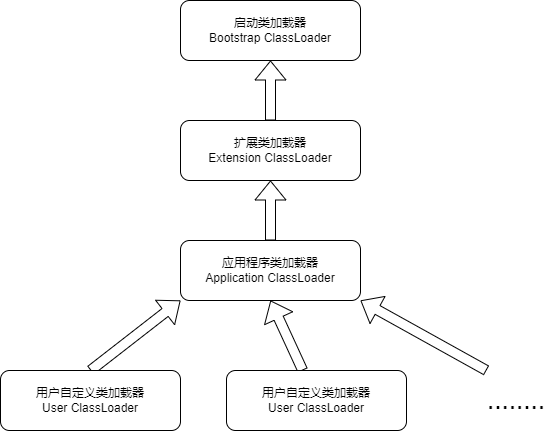

The diagram above was exported from draw.io. Its source (the exported page's mxGraphModel, read from the mxfile embedded in the PNG):
<mxGraphModel dx="1422" dy="794" grid="1" gridSize="10" guides="1" tooltips="1" connect="1" arrows="1" fold="1" page="1" pageScale="1" pageWidth="827" pageHeight="1169" math="0" shadow="0">
  <root>
    <mxCell id="0" />
    <mxCell id="1" parent="0" />
    <mxCell id="kpGwtQlwqaveuaodrSgt-1" value="启动类加载器&lt;br&gt;Bootstrap ClassLoader" style="rounded=1;whiteSpace=wrap;html=1;" vertex="1" parent="1">
      <mxGeometry x="324" y="90" width="180" height="60" as="geometry" />
    </mxCell>
    <mxCell id="kpGwtQlwqaveuaodrSgt-6" style="edgeStyle=orthogonalEdgeStyle;shape=flexArrow;rounded=0;orthogonalLoop=1;jettySize=auto;html=1;exitX=0.5;exitY=0;exitDx=0;exitDy=0;entryX=0.5;entryY=1;entryDx=0;entryDy=0;" edge="1" parent="1" source="kpGwtQlwqaveuaodrSgt-4" target="kpGwtQlwqaveuaodrSgt-1">
      <mxGeometry relative="1" as="geometry">
        <mxPoint x="414" y="170" as="targetPoint" />
      </mxGeometry>
    </mxCell>
    <mxCell id="kpGwtQlwqaveuaodrSgt-4" value="扩展类加载器&lt;br&gt;Extension ClassLoader" style="rounded=1;whiteSpace=wrap;html=1;" vertex="1" parent="1">
      <mxGeometry x="324" y="210" width="180" height="60" as="geometry" />
    </mxCell>
    <mxCell id="kpGwtQlwqaveuaodrSgt-8" style="edgeStyle=orthogonalEdgeStyle;shape=flexArrow;rounded=0;orthogonalLoop=1;jettySize=auto;html=1;exitX=0.5;exitY=0;exitDx=0;exitDy=0;" edge="1" parent="1" source="kpGwtQlwqaveuaodrSgt-7" target="kpGwtQlwqaveuaodrSgt-4">
      <mxGeometry relative="1" as="geometry" />
    </mxCell>
    <mxCell id="kpGwtQlwqaveuaodrSgt-7" value="应用程序类加载器&lt;br&gt;Application ClassLoader" style="rounded=1;whiteSpace=wrap;html=1;" vertex="1" parent="1">
      <mxGeometry x="324" y="330" width="180" height="60" as="geometry" />
    </mxCell>
    <mxCell id="kpGwtQlwqaveuaodrSgt-11" style="shape=flexArrow;rounded=0;orthogonalLoop=1;jettySize=auto;html=1;exitX=0.5;exitY=0;exitDx=0;exitDy=0;entryX=0;entryY=1;entryDx=0;entryDy=0;" edge="1" parent="1" source="kpGwtQlwqaveuaodrSgt-9" target="kpGwtQlwqaveuaodrSgt-7">
      <mxGeometry relative="1" as="geometry">
        <mxPoint x="260" y="450" as="targetPoint" />
      </mxGeometry>
    </mxCell>
    <mxCell id="kpGwtQlwqaveuaodrSgt-9" value="用户自定义类加载器&lt;br&gt;User ClassLoader" style="rounded=1;whiteSpace=wrap;html=1;" vertex="1" parent="1">
      <mxGeometry x="144" y="460" width="180" height="60" as="geometry" />
    </mxCell>
    <mxCell id="kpGwtQlwqaveuaodrSgt-12" style="edgeStyle=none;shape=flexArrow;rounded=0;orthogonalLoop=1;jettySize=auto;html=1;entryX=0.5;entryY=1;entryDx=0;entryDy=0;" edge="1" parent="1" source="kpGwtQlwqaveuaodrSgt-10" target="kpGwtQlwqaveuaodrSgt-7">
      <mxGeometry relative="1" as="geometry" />
    </mxCell>
    <mxCell id="kpGwtQlwqaveuaodrSgt-10" value="用户自定义类加载器&lt;br&gt;User ClassLoader" style="rounded=1;whiteSpace=wrap;html=1;" vertex="1" parent="1">
      <mxGeometry x="370" y="460" width="180" height="60" as="geometry" />
    </mxCell>
    <mxCell id="kpGwtQlwqaveuaodrSgt-13" value="" style="shape=flexArrow;endArrow=classic;html=1;rounded=0;entryX=1;entryY=1;entryDx=0;entryDy=0;" edge="1" parent="1" target="kpGwtQlwqaveuaodrSgt-7">
      <mxGeometry width="50" height="50" relative="1" as="geometry">
        <mxPoint x="630" y="460" as="sourcePoint" />
        <mxPoint x="610" y="390" as="targetPoint" />
      </mxGeometry>
    </mxCell>
    <mxCell id="kpGwtQlwqaveuaodrSgt-15" value="........" style="text;html=1;strokeColor=none;fillColor=none;align=center;verticalAlign=middle;whiteSpace=wrap;rounded=0;fontSize=26;" vertex="1" parent="1">
      <mxGeometry x="630" y="475" width="60" height="30" as="geometry" />
    </mxCell>
  </root>
</mxGraphModel>